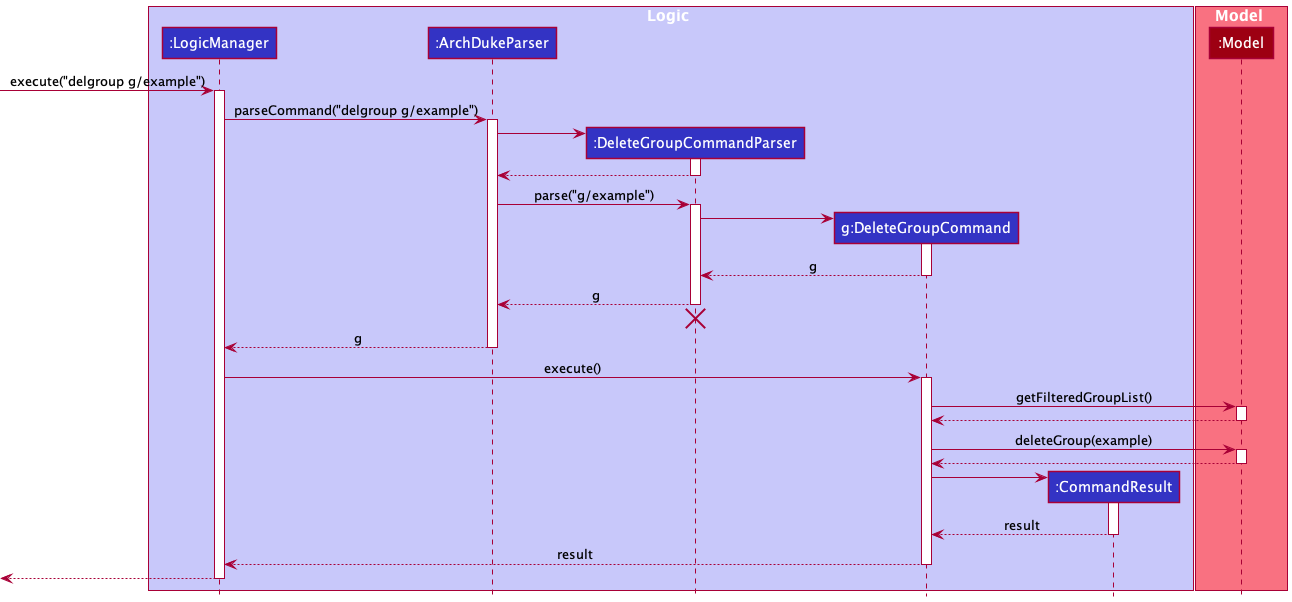

The diagram above was rendered by PlantUML. Its source (embedded in the PNG):
@startuml
!include style.puml

box Logic LOGIC_COLOR_T1
participant ":LogicManager" as LogicManager LOGIC_COLOR
participant ":ArchDukeParser" as ArchDukeParser LOGIC_COLOR
participant ":DeleteGroupCommandParser" as DeleteGroupCommandParser LOGIC_COLOR
participant "g:DeleteGroupCommand" as DeleteGroupCommand LOGIC_COLOR
participant ":CommandResult" as CommandResult LOGIC_COLOR
end box

box Model MODEL_COLOR_T1
participant ":Model" as Model MODEL_COLOR
end box

[-> LogicManager : execute("delgroup g/example")
activate LogicManager

LogicManager -> ArchDukeParser : parseCommand("delgroup g/example")
activate ArchDukeParser

create DeleteGroupCommandParser
ArchDukeParser -> DeleteGroupCommandParser
activate DeleteGroupCommandParser

DeleteGroupCommandParser --> ArchDukeParser
deactivate DeleteGroupCommandParser

ArchDukeParser -> DeleteGroupCommandParser : parse("g/example")
activate DeleteGroupCommandParser

create DeleteGroupCommand
DeleteGroupCommandParser -> DeleteGroupCommand
activate DeleteGroupCommand

DeleteGroupCommand --> DeleteGroupCommandParser : g
deactivate DeleteGroupCommand

DeleteGroupCommandParser --> ArchDukeParser : g
deactivate DeleteGroupCommandParser

'Hidden arrow to position the destroy marker below the end of the activation bar.
DeleteGroupCommandParser -[hidden]-> ArchDukeParser
destroy DeleteGroupCommandParser

ArchDukeParser --> LogicManager : g
deactivate ArchDukeParser

LogicManager -> DeleteGroupCommand : execute()
activate DeleteGroupCommand

DeleteGroupCommand -> Model : getFilteredGroupList()
activate Model

Model --> DeleteGroupCommand
deactivate Model

DeleteGroupCommand -> Model : deleteGroup(example)
activate Model

Model --> DeleteGroupCommand
deactivate Model

create CommandResult
DeleteGroupCommand -> CommandResult
activate CommandResult

CommandResult --> DeleteGroupCommand : result
deactivate CommandResult

DeleteGroupCommand --> LogicManager : result
deactivate DeleteGroupCommand

[<--LogicManager
deactivate LogicManager
@enduml